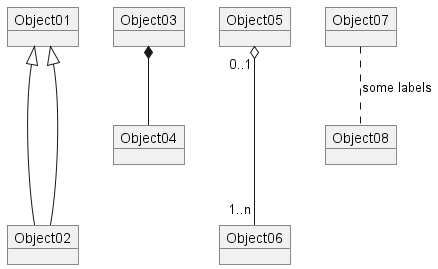

The diagram above was rendered by PlantUML. Its source (embedded in the PNG):
@startuml

object Object01
object Object02
object Object03
object Object04
object Object05
object Object06
object Object07
object Object08

Object01 <|=== Object02
Object01 <|--- Object02
Object03 *-- Object04
Object05 "0..1" o-=- "1..n" Object06
Object07 .. Object08 : some labels

@enduml